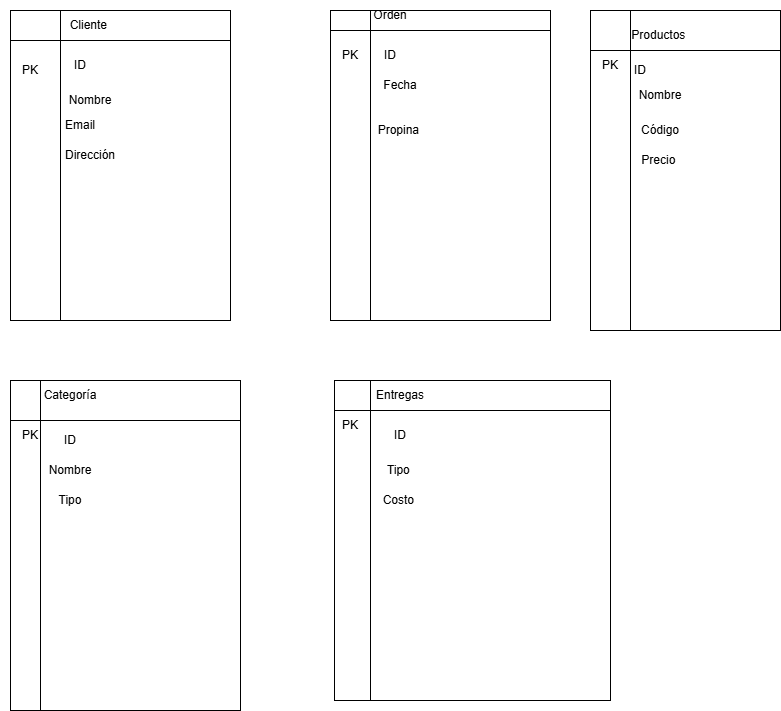

The diagram above was exported from draw.io. Its source (the exported page's mxGraphModel, read from the mxfile embedded in the PNG):
<mxGraphModel dx="239" dy="239" grid="1" gridSize="10" guides="1" tooltips="1" connect="1" arrows="1" fold="1" page="1" pageScale="1" pageWidth="827" pageHeight="1169" math="0" shadow="0">
  <root>
    <mxCell id="0" />
    <mxCell id="1" parent="0" />
    <mxCell id="ih_RWadNf8LYs_HypN32-69" value="" style="shape=internalStorage;whiteSpace=wrap;html=1;backgroundOutline=1;dx=50;dy=30;" vertex="1" parent="1">
      <mxGeometry x="10" y="110" width="220" height="310" as="geometry" />
    </mxCell>
    <mxCell id="ih_RWadNf8LYs_HypN32-70" value="&lt;font style=&quot;vertical-align: inherit;&quot;&gt;&lt;font style=&quot;vertical-align: inherit;&quot;&gt;Cliente&amp;nbsp;&lt;/font&gt;&lt;/font&gt;" style="text;html=1;align=center;verticalAlign=middle;whiteSpace=wrap;rounded=0;" vertex="1" parent="1">
      <mxGeometry x="60" y="110" width="60" height="30" as="geometry" />
    </mxCell>
    <mxCell id="ih_RWadNf8LYs_HypN32-71" value="&lt;font style=&quot;vertical-align: inherit;&quot;&gt;&lt;font style=&quot;vertical-align: inherit;&quot;&gt;ID&lt;/font&gt;&lt;/font&gt;" style="text;html=1;align=center;verticalAlign=middle;whiteSpace=wrap;rounded=0;" vertex="1" parent="1">
      <mxGeometry x="50" y="150" width="60" height="30" as="geometry" />
    </mxCell>
    <mxCell id="ih_RWadNf8LYs_HypN32-72" value="&lt;font style=&quot;vertical-align: inherit;&quot;&gt;&lt;font style=&quot;vertical-align: inherit;&quot;&gt;PK&lt;/font&gt;&lt;/font&gt;" style="text;html=1;align=center;verticalAlign=middle;whiteSpace=wrap;rounded=0;" vertex="1" parent="1">
      <mxGeometry y="155" width="60" height="30" as="geometry" />
    </mxCell>
    <mxCell id="ih_RWadNf8LYs_HypN32-73" value="&lt;font style=&quot;vertical-align: inherit;&quot;&gt;&lt;font style=&quot;vertical-align: inherit;&quot;&gt;Nombre&lt;/font&gt;&lt;/font&gt;" style="text;html=1;align=center;verticalAlign=middle;whiteSpace=wrap;rounded=0;" vertex="1" parent="1">
      <mxGeometry x="60" y="185" width="60" height="30" as="geometry" />
    </mxCell>
    <mxCell id="ih_RWadNf8LYs_HypN32-74" value="&lt;font style=&quot;vertical-align: inherit;&quot;&gt;&lt;font style=&quot;vertical-align: inherit;&quot;&gt;Email&lt;/font&gt;&lt;/font&gt;" style="text;html=1;align=center;verticalAlign=middle;whiteSpace=wrap;rounded=0;" vertex="1" parent="1">
      <mxGeometry x="50" y="210" width="60" height="30" as="geometry" />
    </mxCell>
    <mxCell id="ih_RWadNf8LYs_HypN32-75" value="&lt;font style=&quot;vertical-align: inherit;&quot;&gt;&lt;font style=&quot;vertical-align: inherit;&quot;&gt;Dirección&lt;/font&gt;&lt;/font&gt;" style="text;html=1;align=center;verticalAlign=middle;whiteSpace=wrap;rounded=0;" vertex="1" parent="1">
      <mxGeometry x="60" y="240" width="60" height="30" as="geometry" />
    </mxCell>
    <mxCell id="ih_RWadNf8LYs_HypN32-76" value="" style="shape=internalStorage;whiteSpace=wrap;html=1;backgroundOutline=1;dx=40;dy=20;" vertex="1" parent="1">
      <mxGeometry x="330" y="110" width="220" height="310" as="geometry" />
    </mxCell>
    <mxCell id="ih_RWadNf8LYs_HypN32-77" value="&lt;font style=&quot;vertical-align: inherit;&quot;&gt;&lt;font style=&quot;vertical-align: inherit;&quot;&gt;Orden&lt;/font&gt;&lt;/font&gt;" style="text;html=1;align=center;verticalAlign=middle;whiteSpace=wrap;rounded=0;" vertex="1" parent="1">
      <mxGeometry x="360" y="100" width="60" height="30" as="geometry" />
    </mxCell>
    <mxCell id="ih_RWadNf8LYs_HypN32-78" value="&lt;font style=&quot;vertical-align: inherit;&quot;&gt;&lt;font style=&quot;vertical-align: inherit;&quot;&gt;Fecha&lt;/font&gt;&lt;/font&gt;" style="text;html=1;align=center;verticalAlign=middle;whiteSpace=wrap;rounded=0;" vertex="1" parent="1">
      <mxGeometry x="370" y="170" width="60" height="30" as="geometry" />
    </mxCell>
    <mxCell id="ih_RWadNf8LYs_HypN32-79" value="&lt;font style=&quot;vertical-align: inherit;&quot;&gt;&lt;font style=&quot;vertical-align: inherit;&quot;&gt;Propina&amp;nbsp;&lt;/font&gt;&lt;/font&gt;" style="text;html=1;align=center;verticalAlign=middle;whiteSpace=wrap;rounded=0;" vertex="1" parent="1">
      <mxGeometry x="370" y="215" width="60" height="30" as="geometry" />
    </mxCell>
    <mxCell id="ih_RWadNf8LYs_HypN32-80" value="" style="shape=internalStorage;whiteSpace=wrap;html=1;backgroundOutline=1;dx=40;dy=40;" vertex="1" parent="1">
      <mxGeometry x="590" y="110" width="190" height="320" as="geometry" />
    </mxCell>
    <mxCell id="ih_RWadNf8LYs_HypN32-83" value="&lt;font style=&quot;vertical-align: inherit;&quot;&gt;&lt;font style=&quot;vertical-align: inherit;&quot;&gt;Productos&amp;nbsp;&lt;/font&gt;&lt;/font&gt;" style="text;html=1;align=center;verticalAlign=middle;whiteSpace=wrap;rounded=0;" vertex="1" parent="1">
      <mxGeometry x="630" y="120" width="60" height="30" as="geometry" />
    </mxCell>
    <mxCell id="ih_RWadNf8LYs_HypN32-84" value="&lt;font style=&quot;vertical-align: inherit;&quot;&gt;&lt;font style=&quot;vertical-align: inherit;&quot;&gt;Nombre&lt;/font&gt;&lt;/font&gt;" style="text;html=1;align=center;verticalAlign=middle;whiteSpace=wrap;rounded=0;" vertex="1" parent="1">
      <mxGeometry x="630" y="180" width="60" height="30" as="geometry" />
    </mxCell>
    <mxCell id="ih_RWadNf8LYs_HypN32-85" value="&lt;font style=&quot;vertical-align: inherit;&quot;&gt;&lt;font style=&quot;vertical-align: inherit;&quot;&gt;Precio&amp;nbsp;&lt;/font&gt;&lt;/font&gt;" style="text;html=1;align=center;verticalAlign=middle;whiteSpace=wrap;rounded=0;" vertex="1" parent="1">
      <mxGeometry x="630" y="245" width="60" height="30" as="geometry" />
    </mxCell>
    <mxCell id="ih_RWadNf8LYs_HypN32-86" value="&lt;font style=&quot;vertical-align: inherit;&quot;&gt;&lt;font style=&quot;vertical-align: inherit;&quot;&gt;Código&lt;/font&gt;&lt;/font&gt;" style="text;html=1;align=center;verticalAlign=middle;whiteSpace=wrap;rounded=0;" vertex="1" parent="1">
      <mxGeometry x="630" y="215" width="60" height="30" as="geometry" />
    </mxCell>
    <mxCell id="ih_RWadNf8LYs_HypN32-87" value="" style="shape=internalStorage;whiteSpace=wrap;html=1;backgroundOutline=1;dx=30;dy=40;" vertex="1" parent="1">
      <mxGeometry x="10" y="480" width="230" height="330" as="geometry" />
    </mxCell>
    <mxCell id="ih_RWadNf8LYs_HypN32-88" value="&lt;font style=&quot;vertical-align: inherit;&quot;&gt;&lt;font style=&quot;vertical-align: inherit;&quot;&gt;Categoría&lt;/font&gt;&lt;/font&gt;" style="text;html=1;align=center;verticalAlign=middle;whiteSpace=wrap;rounded=0;" vertex="1" parent="1">
      <mxGeometry x="40" y="480" width="60" height="30" as="geometry" />
    </mxCell>
    <mxCell id="ih_RWadNf8LYs_HypN32-89" value="&lt;font style=&quot;vertical-align: inherit;&quot;&gt;&lt;font style=&quot;vertical-align: inherit;&quot;&gt;Nombre&lt;/font&gt;&lt;/font&gt;" style="text;html=1;align=center;verticalAlign=middle;whiteSpace=wrap;rounded=0;" vertex="1" parent="1">
      <mxGeometry x="40" y="555" width="60" height="30" as="geometry" />
    </mxCell>
    <mxCell id="ih_RWadNf8LYs_HypN32-90" value="&lt;font style=&quot;vertical-align: inherit;&quot;&gt;&lt;font style=&quot;vertical-align: inherit;&quot;&gt;Tipo&lt;/font&gt;&lt;/font&gt;" style="text;html=1;align=center;verticalAlign=middle;whiteSpace=wrap;rounded=0;" vertex="1" parent="1">
      <mxGeometry x="40" y="585" width="60" height="30" as="geometry" />
    </mxCell>
    <mxCell id="ih_RWadNf8LYs_HypN32-91" value="" style="shape=internalStorage;whiteSpace=wrap;html=1;backgroundOutline=1;dx=36;dy=30;" vertex="1" parent="1">
      <mxGeometry x="334" y="480" width="276" height="320" as="geometry" />
    </mxCell>
    <mxCell id="ih_RWadNf8LYs_HypN32-92" value="&lt;font style=&quot;vertical-align: inherit;&quot;&gt;&lt;font style=&quot;vertical-align: inherit;&quot;&gt;Entregas&lt;/font&gt;&lt;/font&gt;" style="text;html=1;align=center;verticalAlign=middle;whiteSpace=wrap;rounded=0;" vertex="1" parent="1">
      <mxGeometry x="370" y="480" width="60" height="30" as="geometry" />
    </mxCell>
    <mxCell id="ih_RWadNf8LYs_HypN32-93" value="&lt;font style=&quot;vertical-align: inherit;&quot;&gt;&lt;font style=&quot;vertical-align: inherit;&quot;&gt;Tipo&amp;nbsp;&lt;/font&gt;&lt;/font&gt;" style="text;html=1;align=center;verticalAlign=middle;whiteSpace=wrap;rounded=0;" vertex="1" parent="1">
      <mxGeometry x="370" y="555" width="60" height="30" as="geometry" />
    </mxCell>
    <mxCell id="ih_RWadNf8LYs_HypN32-94" value="&lt;font style=&quot;vertical-align: inherit;&quot;&gt;&lt;font style=&quot;vertical-align: inherit;&quot;&gt;Costo&amp;nbsp;&lt;/font&gt;&lt;/font&gt;" style="text;html=1;align=center;verticalAlign=middle;whiteSpace=wrap;rounded=0;" vertex="1" parent="1">
      <mxGeometry x="370" y="585" width="60" height="30" as="geometry" />
    </mxCell>
    <mxCell id="ih_RWadNf8LYs_HypN32-95" value="&lt;font style=&quot;vertical-align: inherit;&quot;&gt;&lt;font style=&quot;vertical-align: inherit;&quot;&gt;ID&lt;/font&gt;&lt;/font&gt;" style="text;html=1;align=center;verticalAlign=middle;whiteSpace=wrap;rounded=0;" vertex="1" parent="1">
      <mxGeometry x="360" y="140" width="60" height="30" as="geometry" />
    </mxCell>
    <mxCell id="ih_RWadNf8LYs_HypN32-96" value="&lt;font style=&quot;vertical-align: inherit;&quot;&gt;&lt;font style=&quot;vertical-align: inherit;&quot;&gt;ID&lt;/font&gt;&lt;/font&gt;" style="text;html=1;align=center;verticalAlign=middle;whiteSpace=wrap;rounded=0;" vertex="1" parent="1">
      <mxGeometry x="40" y="525" width="60" height="30" as="geometry" />
    </mxCell>
    <mxCell id="ih_RWadNf8LYs_HypN32-97" value="&lt;font style=&quot;vertical-align: inherit;&quot;&gt;&lt;font style=&quot;vertical-align: inherit;&quot;&gt;ID&lt;/font&gt;&lt;/font&gt;" style="text;html=1;align=center;verticalAlign=middle;whiteSpace=wrap;rounded=0;" vertex="1" parent="1">
      <mxGeometry x="610" y="155" width="60" height="30" as="geometry" />
    </mxCell>
    <mxCell id="ih_RWadNf8LYs_HypN32-100" value="&lt;font style=&quot;vertical-align: inherit;&quot;&gt;&lt;font style=&quot;vertical-align: inherit;&quot;&gt;ID&lt;/font&gt;&lt;/font&gt;" style="text;html=1;align=center;verticalAlign=middle;whiteSpace=wrap;rounded=0;" vertex="1" parent="1">
      <mxGeometry x="370" y="520" width="60" height="30" as="geometry" />
    </mxCell>
    <mxCell id="ih_RWadNf8LYs_HypN32-101" value="&lt;font style=&quot;vertical-align: inherit;&quot;&gt;&lt;font style=&quot;vertical-align: inherit;&quot;&gt;PK&lt;/font&gt;&lt;/font&gt;" style="text;html=1;align=center;verticalAlign=middle;whiteSpace=wrap;rounded=0;" vertex="1" parent="1">
      <mxGeometry x="320" y="140" width="60" height="30" as="geometry" />
    </mxCell>
    <mxCell id="ih_RWadNf8LYs_HypN32-102" value="&lt;font style=&quot;vertical-align: inherit;&quot;&gt;&lt;font style=&quot;vertical-align: inherit;&quot;&gt;PK&lt;/font&gt;&lt;/font&gt;" style="text;html=1;align=center;verticalAlign=middle;whiteSpace=wrap;rounded=0;" vertex="1" parent="1">
      <mxGeometry x="580" y="150" width="60" height="30" as="geometry" />
    </mxCell>
    <mxCell id="ih_RWadNf8LYs_HypN32-103" value="&lt;font style=&quot;vertical-align: inherit;&quot;&gt;&lt;font style=&quot;vertical-align: inherit;&quot;&gt;PK&lt;/font&gt;&lt;/font&gt;" style="text;html=1;align=center;verticalAlign=middle;whiteSpace=wrap;rounded=0;" vertex="1" parent="1">
      <mxGeometry x="320" y="510" width="60" height="30" as="geometry" />
    </mxCell>
    <mxCell id="ih_RWadNf8LYs_HypN32-104" value="&lt;font style=&quot;vertical-align: inherit;&quot;&gt;&lt;font style=&quot;vertical-align: inherit;&quot;&gt;PK&lt;/font&gt;&lt;/font&gt;" style="text;html=1;align=center;verticalAlign=middle;whiteSpace=wrap;rounded=0;" vertex="1" parent="1">
      <mxGeometry y="520" width="60" height="30" as="geometry" />
    </mxCell>
  </root>
</mxGraphModel>